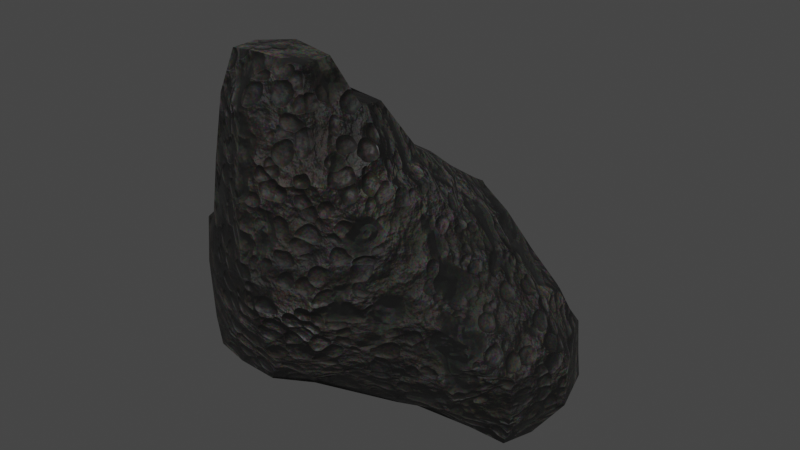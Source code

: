 # Source: rock1.blend  (saved by Blender 3.0.42; exported with 4.5.12 LTS)
import bpy
from mathutils import Matrix  # noqa: F401  (used for matrix-valued properties, if any)

bpy.ops.wm.read_factory_settings(use_empty=True)
scene = bpy.context.scene
scene.name = 'Scene'

# ---- collections
col_collection = bpy.data.collections.new('Collection'); scene.collection.children.link(col_collection)

# ---- materials (node trees are filled in below, after node groups)
mat_lava_rock_black = bpy.data.materials.new('Lava rock black')
mat_lava_rock_black.alpha_threshold = 0.0
mat_lava_rock_black.use_transparent_shadow = False
mat_lava_rock_black.roughness = 0.5

# ---- node groups
ng_nodegroup_002 = bpy.data.node_groups.new('NodeGroup.002', 'ShaderNodeTree')
_s = ng_nodegroup_002.interface.new_socket(name='Color', in_out='OUTPUT', socket_type='NodeSocketColor')
_s.default_value = (0.0, 0.0, 0.0, 0.0)
_s = ng_nodegroup_002.interface.new_socket(name='Roughness', in_out='OUTPUT', socket_type='NodeSocketFloat')
_s.min_value = 0.0
_s.max_value = 0.0
_s = ng_nodegroup_002.interface.new_socket(name='Bump', in_out='OUTPUT', socket_type='NodeSocketFloat')
_s.min_value = 0.0
_s.max_value = 0.0
_s = ng_nodegroup_002.interface.new_socket(name='Input', in_out='INPUT', socket_type='NodeSocketVector')
_s = ng_nodegroup_002.interface.new_socket(name='Color2', in_out='INPUT', socket_type='NodeSocketColor')
_s.default_value = (0.6388, 0.5367, 0.4066, 1.0)
_s = ng_nodegroup_002.interface.new_socket(name='Scale', in_out='INPUT', socket_type='NodeSocketFloat')
_s.default_value = 0.5
_s.min_value = -1e+04
_s.max_value = 1e+04
_N = ng_nodegroup_002.nodes; _L = ng_nodegroup_002.links
n0 = _N.new('ShaderNodeSeparateColor'); n0.name = 'Separate RGB'; n0.location = (-698, 521)
n1 = _N.new('ShaderNodeBrightContrast'); n1.name = 'Bright/Contrast'; n1.location = (-360, 655)
n2 = _N.new('ShaderNodeTexVoronoi'); n2.name = 'Voronoi Texture.001'; n2.location = (47, 433)
n2.inputs[2].default_value = 500.0
n3 = _N.new('ShaderNodeTexVoronoi'); n3.name = 'Voronoi Texture'; n3.location = (-1268, 329)
n4 = _N.new('ShaderNodeMath'); n4.name = 'Math'; n4.location = (-1488, 206)
n5 = _N.new('ShaderNodeValToRGB'); n5.name = 'ColorRamp'; n5.location = (-1084, 294)
n5.color_ramp.interpolation = 'B_SPLINE'
while len(n5.color_ramp.elements) > 1: n5.color_ramp.elements.remove(n5.color_ramp.elements[-1])
n5.color_ramp.elements[0].position = 0.0; n5.color_ramp.elements[0].color = (0.0, 0.0, 0.0, 1.0)
_e = n5.color_ramp.elements.new(0.2227); _e.color = (0.03065, 0.03065, 0.03065, 1.0)
_e = n5.color_ramp.elements.new(0.6364); _e.color = (0.2682, 0.2682, 0.2682, 1.0)
_e = n5.color_ramp.elements.new(1.0); _e.color = (1.0, 1.0, 1.0, 1.0)
n6 = _N.new('ShaderNodeMath'); n6.name = 'Math.002'; n6.location = (-487, 218)
n7 = _N.new('ShaderNodeMath'); n7.name = 'Math.003'; n7.location = (-532, 408)
n7.operation = 'MULTIPLY'
n8 = _N.new('ShaderNodeMath'); n8.name = 'Math.001'; n8.location = (-1708, 146)
n8.operation = 'MULTIPLY'
n8.inputs[1].default_value = 2.0
n9 = _N.new('ShaderNodeMix'); n9.name = 'Mix.001'; n9.location = (24, 640)
n9.data_type = 'RGBA'
n9.blend_type = 'MULTIPLY'
n9.inputs[0].default_value = 1.0
n10 = _N.new('ShaderNodeMix'); n10.name = 'Mix'; n10.location = (244, 626)
n10.data_type = 'RGBA'
n10.inputs[0].default_value = 0.3636
n11 = _N.new('ShaderNodeInvert'); n11.name = 'Invert.001'; n11.location = (-243, -280)
n12 = _N.new('ShaderNodeMath'); n12.name = 'Math.013'; n12.location = (637, 358)
n12.operation = 'MULTIPLY'
n12.inputs[1].default_value = 0.05
n13 = _N.new('ShaderNodeMath'); n13.name = 'Math.014'; n13.location = (14, 220)
n13.operation = 'MULTIPLY'
n13.inputs[1].default_value = 0.1
n14 = _N.new('ShaderNodeMix'); n14.name = 'Mix.004'; n14.location = (1057, 471)
n14.data_type = 'RGBA'
n15 = _N.new('ShaderNodeMath'); n15.name = 'Math.012'; n15.location = (-23, -181)
n15.operation = 'MULTIPLY'
n15.inputs[1].default_value = 0.1
n16 = _N.new('ShaderNodeMath'); n16.name = 'Math.011'; n16.location = (-481, -285)
n16.operation = 'MULTIPLY'
n17 = _N.new('ShaderNodeMath'); n17.name = 'Math.015'; n17.location = (-475, -194)
n17.operation = 'MULTIPLY'
n18 = _N.new('ShaderNodeInvert'); n18.name = 'Invert.002'; n18.location = (-771, -447)
n19 = _N.new('ShaderNodeValToRGB'); n19.name = 'ColorRamp.003'; n19.location = (-117, 54)
while len(n19.color_ramp.elements) > 1: n19.color_ramp.elements.remove(n19.color_ramp.elements[-1])
n19.color_ramp.elements[0].position = 0.0; n19.color_ramp.elements[0].color = (0.3731, 0.2515, 0.1683, 1.0)
_e = n19.color_ramp.elements.new(0.4864); _e.color = (0.2518, 0.2798, 0.1211, 1.0)
_e = n19.color_ramp.elements.new(1.0); _e.color = (0.02946, 0.1085, 0.02099, 1.0)
n20 = _N.new('ShaderNodeTexNoise'); n20.name = 'Noise Texture.005'; n20.location = (206, -318)
n21 = _N.new('ShaderNodeBrightContrast'); n21.name = 'Bright/Contrast.002'; n21.location = (426, -199)
n21.inputs[2].default_value = 3.0
n22 = _N.new('ShaderNodeInvert'); n22.name = 'Invert'; n22.location = (-700, -555)
n23 = _N.new('ShaderNodeMath'); n23.name = 'Math.004'; n23.location = (1802, 430)
n23.use_clamp = True
n23.inputs[1].default_value = 0.15
n24 = _N.new('ShaderNodeMath'); n24.name = 'Math.017'; n24.location = (1253, 383)
n24.operation = 'MULTIPLY'
n24.inputs[1].default_value = 3.0
n25 = _N.new('ShaderNodeTexVoronoi'); n25.name = 'Voronoi Texture.002'; n25.location = (-1277, 142)
n26 = _N.new('ShaderNodeMath'); n26.name = 'Math.005'; n26.location = (-868, 905)
n27 = _N.new('ShaderNodeRGB'); n27.name = 'RGB'; n27.location = (-360, 1041)
n27.outputs[0].default_value = (0.01961, 0.01961, 0.01961, 1.0)
n28 = _N.new('ShaderNodeMath'); n28.name = 'Math.018'; n28.location = (-1753, 731)
n28.operation = 'MULTIPLY'
n28.inputs[1].default_value = 3.0
n29 = _N.new('ShaderNodeMath'); n29.name = 'Math.007'; n29.location = (732, 195)
n30 = _N.new('ShaderNodeEmission'); n30.name = 'Emission'; n30.location = (1191, 764)
n31 = _N.new('ShaderNodeBrightContrast'); n31.name = 'Bright/Contrast.001'; n31.location = (-1606, -313)
n31.inputs[1].default_value = 0.25
n31.inputs[2].default_value = 10.0
n32 = _N.new('ShaderNodeTexNoise'); n32.name = 'Noise Texture.003'; n32.location = (-1823, -350)
n32.inputs[3].default_value = 3.0
n33 = _N.new('ShaderNodeMath'); n33.name = 'Math.020'; n33.location = (-1290, -317)
n33.operation = 'MULTIPLY'
n34 = _N.new('ShaderNodeBrightContrast'); n34.name = 'Bright/Contrast.003'; n34.location = (-1603, -527)
n34.inputs[1].default_value = 0.25
n34.inputs[2].default_value = 10.0
n35 = _N.new('ShaderNodeTexNoise'); n35.name = 'Noise Texture.007'; n35.location = (-1821, -523)
n35.inputs[3].default_value = 3.0
n36 = _N.new('ShaderNodeRGBCurve'); n36.name = 'RGB Curves'; n36.location = (-1013, -661)
_c = n36.mapping.curves[3]
while len(_c.points) > 2: _c.points.remove(_c.points[-1])
_c.points[0].location = (0.0, 0.0); _c.points[0].handle_type = 'AUTO'
_c.points[1].location = (0.35455, 0.8375); _c.points[1].handle_type = 'AUTO'
_p = _c.points.new(1.0, 1.0); _p.handle_type = 'AUTO'
n36.mapping.update()
n37 = _N.new('NodeReroute'); n37.name = 'Reroute.001'; n37.location = (-1187, -735)
n37.width = 16
n38 = _N.new('ShaderNodeTexVoronoi'); n38.name = 'Voronoi Texture.003'; n38.location = (-35, -574)
n39 = _N.new('ShaderNodeRGBCurve'); n39.name = 'RGB Curves.001'; n39.location = (-1091, -444)
_c = n39.mapping.curves[3]
while len(_c.points) > 2: _c.points.remove(_c.points[-1])
_c.points[0].location = (0.0, 0.0); _c.points[0].handle_type = 'AUTO'
_c.points[1].location = (0.28182, 0.7625); _c.points[1].handle_type = 'AUTO'
_p = _c.points.new(1.0, 1.0); _p.handle_type = 'AUTO'
n39.mapping.update()
n40 = _N.new('ShaderNodeRGBCurve'); n40.name = 'RGB Curves.002'; n40.location = (214, -523)
_c = n40.mapping.curves[3]
while len(_c.points) > 2: _c.points.remove(_c.points[-1])
_c.points[0].location = (0.0, 0.0); _c.points[0].handle_type = 'AUTO'
_c.points[1].location = (0.38636, 0.10625); _c.points[1].handle_type = 'AUTO'
_p = _c.points.new(0.54545, 0.45625); _p.handle_type = 'AUTO'
_p = _c.points.new(0.6, 1.0); _p.handle_type = 'AUTO'
_p = _c.points.new(0.70455, 1.0); _p.handle_type = 'AUTO'
_p = _c.points.new(1.0, 1.0); _p.handle_type = 'AUTO'
n40.mapping.update()
n41 = _N.new('ShaderNodeMath'); n41.name = 'Math.006'; n41.location = (-1485, 34)
n42 = _N.new('ShaderNodeMath'); n42.name = 'Math.010'; n42.location = (-1699, -35)
n42.operation = 'MULTIPLY'
n42.inputs[1].default_value = 3.0
n43 = _N.new('ShaderNodeMath'); n43.name = 'Math.022'; n43.location = (-1552, -147)
n43.operation = 'MULTIPLY'
n43.inputs[1].default_value = 2.0
n44 = _N.new('ShaderNodeTexNoise'); n44.name = 'Noise Texture.004'; n44.location = (-1902, -77)
n44.width = 135
n45 = _N.new('ShaderNodeMath'); n45.name = 'Math.021'; n45.location = (-1270, -135)
n45.width = 153
n46 = _N.new('ShaderNodeMath'); n46.name = 'Math.008'; n46.location = (646, -53)
n46.operation = 'MULTIPLY'
n46.inputs[1].default_value = 0.25
n47 = _N.new('ShaderNodeMath'); n47.name = 'Math.024'; n47.location = (986, -111)
n47.operation = 'MINIMUM'
n48 = _N.new('ShaderNodeMath'); n48.name = 'Math.023'; n48.location = (546, -293)
n48.operation = 'MULTIPLY'
n48.inputs[1].default_value = 1.0
n49 = _N.new('ShaderNodeMath'); n49.name = 'Math.025'; n49.location = (766, -266)
n49.inputs[1].default_value = 0.1
n50 = _N.new('ShaderNodeMix'); n50.name = 'Mix.003'; n50.location = (1367, 552)
n50.data_type = 'RGBA'
n50.blend_type = 'MULTIPLY'
n50.inputs[0].default_value = 0.9727
n51 = _N.new('ShaderNodeInvert'); n51.name = 'Invert.003'; n51.location = (1520, 389)
n52 = _N.new('ShaderNodeMix'); n52.name = 'Mix.005'; n52.location = (1689, 622)
n52.data_type = 'RGBA'
n52.blend_type = 'ADD'
n52.inputs[0].default_value = 0.0
n52.inputs[7].default_value = (0.109, 0.09283, 0.07195, 1.0)
n53 = _N.new('ShaderNodeValToRGB'); n53.name = 'ColorRamp.001'; n53.location = (-721, 696)
while len(n53.color_ramp.elements) > 1: n53.color_ramp.elements.remove(n53.color_ramp.elements[-1])
n53.color_ramp.elements[0].position = 0.2682; n53.color_ramp.elements[0].color = (0.0, 0.0, 0.0, 1.0)
_e = n53.color_ramp.elements.new(0.7364); _e.color = (0.7576, 0.7576, 0.7576, 1.0)
n54 = _N.new('ShaderNodeValToRGB'); n54.name = 'ColorRamp.002'; n54.location = (-543, 533)
while len(n54.color_ramp.elements) > 1: n54.color_ramp.elements.remove(n54.color_ramp.elements[-1])
n54.color_ramp.elements[0].position = 0.3727; n54.color_ramp.elements[0].color = (0.0, 0.0, 0.0, 1.0)
_e = n54.color_ramp.elements.new(1.0); _e.color = (0.7576, 0.7576, 0.7576, 1.0)
n55 = _N.new('ShaderNodeMath'); n55.name = 'Math.009'; n55.location = (1055, 224)
n56 = _N.new('ShaderNodeMath'); n56.name = 'Math.026'; n56.location = (1753, -53)
n56.inputs[1].default_value = -0.1
n57 = _N.new('NodeGroupOutput'); n57.name = 'Group Output'; n57.location = (2173, 0)
n58 = _N.new('ShaderNodeDisplacement'); n58.name = 'Displacement'; n58.location = (2124, -184)
n58.inputs[1].default_value = 0.0
n58.inputs[2].default_value = 0.1
n59 = _N.new('ShaderNodeMix'); n59.name = 'Mix.002'; n59.location = (309, 489)
n59.data_type = 'RGBA'
n59.blend_type = 'MULTIPLY'
n59.inputs[0].default_value = 0.95
n60 = _N.new('NodeReroute'); n60.name = 'Reroute'; n60.location = (-1925, 496)
n60.width = 16
n60.socket_idname = 'NodeSocketVector'
n61 = _N.new('ShaderNodeTexNoise'); n61.name = 'Noise Texture.006'; n61.location = (-1942, 739)
n61.inputs[3].default_value = 4.0
n62 = _N.new('ShaderNodeNewGeometry'); n62.name = 'Geometry'; n62.location = (-1875, 399)
n62.hide = True
n63 = _N.new('ShaderNodeMath'); n63.name = 'Math.016'; n63.location = (-1536, 769)
n64 = _N.new('ShaderNodeTexNoise'); n64.name = 'Noise Texture.002'; n64.location = (-1264, 708)
n64.inputs[3].default_value = 4.0
n65 = _N.new('ShaderNodeTexMagic'); n65.name = 'Magic Texture'; n65.location = (-573, 822)
n65.inputs[2].default_value = 1.5
n66 = _N.new('ShaderNodeTexNoise'); n66.name = 'Noise Texture'; n66.location = (-1890, 134)
n67 = _N.new('ShaderNodeMath'); n67.name = 'Math.031'; n67.location = (-2249, -6)
n67.operation = 'MULTIPLY'
n67.inputs[1].default_value = 20.0
n68 = _N.new('ShaderNodeTexBrick'); n68.name = 'Brick Texture'; n68.location = (-1357, -621)
n68.inputs[5].default_value = 0.1
n68.inputs[6].default_value = 1.0
n68.inputs[9].default_value = 0.5
n69 = _N.new('ShaderNodeMath'); n69.name = 'Math.029'; n69.location = (-2246, 365)
n69.operation = 'MULTIPLY'
n69.inputs[1].default_value = 8.0
n70 = _N.new('ShaderNodeMath'); n70.name = 'Math.027'; n70.location = (-2266, 846)
n70.operation = 'MULTIPLY'
n70.inputs[1].default_value = 10.0
n71 = _N.new('ShaderNodeMath'); n71.name = 'Math.032'; n71.location = (-2271, 1030)
n71.operation = 'MULTIPLY'
n71.inputs[1].default_value = 40.0
n72 = _N.new('ShaderNodeMath'); n72.name = 'Math.030'; n72.location = (-2246, 193)
n72.operation = 'MULTIPLY'
n72.inputs[1].default_value = 5.0
n73 = _N.new('ShaderNodeMath'); n73.name = 'Math.033'; n73.location = (-2242, -197)
n73.operation = 'MULTIPLY'
n73.inputs[1].default_value = -5.0
n74 = _N.new('ShaderNodeMath'); n74.name = 'Math.034'; n74.location = (-2236, -379)
n74.operation = 'MULTIPLY'
n74.inputs[1].default_value = 40.0
n75 = _N.new('ShaderNodeMath'); n75.name = 'Math.028'; n75.location = (-2257, 659)
n75.operation = 'MULTIPLY'
n75.inputs[1].default_value = 20.0
n76 = _N.new('ShaderNodeMath'); n76.name = 'Math.035'; n76.location = (-2251, 1218)
n76.operation = 'MULTIPLY'
n76.inputs[1].default_value = 2.0
n77 = _N.new('ShaderNodeTexNoise'); n77.name = 'Noise Texture.001'; n77.location = (-1470, 612)
n78 = _N.new('NodeGroupInput'); n78.name = 'Group Input'; n78.location = (-2611, 446)
n79 = _N.new('ShaderNodeMath'); n79.name = 'Math.036'; n79.location = (1734, 143)
n79.operation = 'MULTIPLY'
n80 = _N.new('ShaderNodeMath'); n80.name = 'Math.019'; n80.location = (-2555, 32)
n80.operation = 'DIVIDE'
n80.inputs[0].default_value = 1.0
n81 = _N.new('ShaderNodeMath'); n81.name = 'Math.037'; n81.location = (-1108, 329)
n81.operation = 'MULTIPLY'
n82 = _N.new('ShaderNodeMath'); n82.name = 'Math.038'; n82.location = (125, -574)
n82.operation = 'MULTIPLY'
_L.new(n5.outputs[0], n6.inputs[0])
_L.new(n66.outputs[0], n8.inputs[0])
_L.new(n4.outputs[0], n3.inputs[2])
_L.new(n8.outputs[0], n4.inputs[0])
_L.new(n6.outputs[0], n13.inputs[0])
_L.new(n7.outputs[0], n6.inputs[1])
_L.new(n65.outputs[1], n1.inputs[0])
_L.new(n77.outputs[0], n26.inputs[0])
_L.new(n26.outputs[0], n65.inputs[1])
_L.new(n64.outputs[0], n53.inputs[0])
_L.new(n64.outputs[0], n7.inputs[0])
_L.new(n62.outputs[1], n0.inputs[0])
_L.new(n0.outputs[2], n54.inputs[0])
_L.new(n1.outputs[0], n9.inputs[6])
_L.new(n9.outputs[2], n10.inputs[6])
_L.new(n53.outputs[0], n9.inputs[7])
_L.new(n59.outputs[2], n50.inputs[7])
_L.new(n60.outputs[0], n77.inputs[0])
_L.new(n60.outputs[0], n65.inputs[0])
_L.new(n60.outputs[0], n66.inputs[0])
_L.new(n60.outputs[0], n3.inputs[0])
_L.new(n60.outputs[0], n2.inputs[0])
_L.new(n60.outputs[0], n64.inputs[0])
_L.new(n41.outputs[0], n25.inputs[2])
_L.new(n42.outputs[0], n41.inputs[0])
_L.new(n41.outputs[0], n68.inputs[4])
_L.new(n32.outputs[0], n31.inputs[0])
_L.new(n16.outputs[0], n11.inputs[1])
_L.new(n60.outputs[0], n44.inputs[0])
_L.new(n44.outputs[0], n42.inputs[0])
_L.new(n36.outputs[0], n22.inputs[1])
_L.new(n10.outputs[2], n12.inputs[0])
_L.new(n10.outputs[2], n14.inputs[6])
_L.new(n22.outputs[0], n16.inputs[0])
_L.new(n15.outputs[0], n29.inputs[1])
_L.new(n11.outputs[0], n15.inputs[0])
_L.new(n12.outputs[0], n55.inputs[1])
_L.new(n13.outputs[0], n29.inputs[0])
_L.new(n14.outputs[2], n50.inputs[6])
_L.new(n31.outputs[0], n33.inputs[0])
_L.new(n68.outputs[0], n37.inputs[0])
_L.new(n17.outputs[0], n19.inputs[0])
_L.new(n18.outputs[0], n17.inputs[1])
_L.new(n39.outputs[0], n18.inputs[1])
_L.new(n19.outputs[0], n14.inputs[7])
_L.new(n20.outputs[0], n21.inputs[0])
_L.new(n21.outputs[0], n46.inputs[0])
_L.new(n46.outputs[0], n14.inputs[0])
_L.new(n24.outputs[0], n51.inputs[1])
_L.new(n51.outputs[0], n23.inputs[0])
_L.new(n50.outputs[2], n52.inputs[6])
_L.new(n23.outputs[0], n57.inputs[1])
_L.new(n29.outputs[0], n24.inputs[0])
_L.new(n60.outputs[0], n32.inputs[0])
_L.new(n60.outputs[0], n25.inputs[0])
_L.new(n60.outputs[0], n20.inputs[0])
_L.new(n60.outputs[0], n61.inputs[0])
_L.new(n61.outputs[0], n28.inputs[0])
_L.new(n63.outputs[0], n64.inputs[2])
_L.new(n28.outputs[0], n63.inputs[0])
_L.new(n35.outputs[0], n34.inputs[0])
_L.new(n33.outputs[0], n17.inputs[0])
_L.new(n33.outputs[0], n16.inputs[1])
_L.new(n34.outputs[0], n33.inputs[1])
_L.new(n60.outputs[0], n35.inputs[0])
_L.new(n37.outputs[0], n39.inputs[1])
_L.new(n37.outputs[0], n36.inputs[1])
_L.new(n60.outputs[0], n38.inputs[0])
_L.new(n40.outputs[0], n48.inputs[0])
_L.new(n43.outputs[0], n45.inputs[0])
_L.new(n45.outputs[0], n38.inputs[2])
_L.new(n35.outputs[0], n43.inputs[0])
_L.new(n48.outputs[0], n49.inputs[0])
_L.new(n47.outputs[0], n30.inputs[0])
_L.new(n49.outputs[0], n47.inputs[1])
_L.new(n29.outputs[0], n47.inputs[0])
_L.new(n47.outputs[0], n55.inputs[0])
_L.new(n52.outputs[2], n57.inputs[0])
_L.new(n54.outputs[0], n10.inputs[7])
_L.new(n55.outputs[0], n56.inputs[0])
_L.new(n56.outputs[0], n58.inputs[0])
_L.new(n78.outputs[0], n60.inputs[0])
_L.new(n55.outputs[0], n79.inputs[0])
_L.new(n78.outputs[1], n59.inputs[7])
_L.new(n78.outputs[2], n70.inputs[0])
_L.new(n70.outputs[0], n61.inputs[2])
_L.new(n78.outputs[2], n75.inputs[0])
_L.new(n75.outputs[0], n77.inputs[2])
_L.new(n78.outputs[2], n69.inputs[0])
_L.new(n69.outputs[0], n66.inputs[2])
_L.new(n69.outputs[0], n44.inputs[2])
_L.new(n78.outputs[2], n72.inputs[0])
_L.new(n72.outputs[0], n32.inputs[2])
_L.new(n78.outputs[2], n67.inputs[0])
_L.new(n67.outputs[0], n35.inputs[2])
_L.new(n78.outputs[2], n71.inputs[0])
_L.new(n71.outputs[0], n63.inputs[1])
_L.new(n70.outputs[0], n4.inputs[1])
_L.new(n78.outputs[2], n73.inputs[0])
_L.new(n73.outputs[0], n41.inputs[1])
_L.new(n78.outputs[2], n74.inputs[0])
_L.new(n74.outputs[0], n45.inputs[1])
_L.new(n78.outputs[2], n76.inputs[0])
_L.new(n76.outputs[0], n26.inputs[1])
_L.new(n75.outputs[0], n20.inputs[2])
_L.new(n78.outputs[2], n80.inputs[1])
_L.new(n79.outputs[0], n57.inputs[2])
_L.new(n80.outputs[0], n79.inputs[1])
_L.new(n2.outputs[1], n59.inputs[6])
_L.new(n81.outputs[0], n5.inputs[0])
_L.new(n3.outputs[0], n81.inputs[0])
_L.new(n3.outputs[0], n81.inputs[1])
_L.new(n82.outputs[0], n40.inputs[1])
_L.new(n38.outputs[0], n82.inputs[0])
_L.new(n38.outputs[0], n82.inputs[1])
n57.is_active_output = True
ng_auto_smooth = bpy.data.node_groups.new('Auto Smooth', 'GeometryNodeTree')
_s = ng_auto_smooth.interface.new_socket(name='Geometry', in_out='OUTPUT', socket_type='NodeSocketGeometry')
_s = ng_auto_smooth.interface.new_socket(name='Geometry', in_out='INPUT', socket_type='NodeSocketGeometry')
_s = ng_auto_smooth.interface.new_socket(name='Angle', in_out='INPUT', socket_type='NodeSocketFloat')
_s.subtype = 'ANGLE'
_s.min_value = 0.0
_s.max_value = 3.142
ng_auto_smooth.is_modifier = True
_N = ng_auto_smooth.nodes; _L = ng_auto_smooth.links
n0 = _N.new('NodeGroupOutput'); n0.name = 'Group Output'; n0.location = (480, -100)
n1 = _N.new('NodeGroupInput'); n1.name = 'Group Input'; n1.location = (-420, -300)
n2 = _N.new('NodeGroupInput'); n2.name = 'Group Input.001'; n2.location = (-60, -100)
n3 = _N.new('GeometryNodeSetShadeSmooth'); n3.name = 'Set Shade Smooth'; n3.location = (120, -100)
n3.domain = 'EDGE'
n4 = _N.new('GeometryNodeSetShadeSmooth'); n4.name = 'Set Shade Smooth.001'; n4.location = (300, -100)
n5 = _N.new('GeometryNodeInputMeshEdgeAngle'); n5.name = 'Edge Angle'; n5.location = (-420, -220)
n6 = _N.new('GeometryNodeInputEdgeSmooth'); n6.name = 'Is Edge Smooth'; n6.location = (-60, -160)
n7 = _N.new('GeometryNodeInputShadeSmooth'); n7.name = 'Is Face Smooth'; n7.location = (-240, -340)
n8 = _N.new('FunctionNodeBooleanMath'); n8.name = 'Boolean Math'; n8.location = (-60, -220)
n9 = _N.new('FunctionNodeCompare'); n9.name = 'Compare'; n9.location = (-240, -180)
n9.operation = 'LESS_EQUAL'
_L.new(n5.outputs[0], n9.inputs[0])
_L.new(n4.outputs[0], n0.inputs[0])
_L.new(n1.outputs[1], n9.inputs[1])
_L.new(n9.outputs[0], n8.inputs[0])
_L.new(n7.outputs[0], n8.inputs[1])
_L.new(n2.outputs[0], n3.inputs[0])
_L.new(n6.outputs[0], n3.inputs[1])
_L.new(n3.outputs[0], n4.inputs[0])
_L.new(n8.outputs[0], n3.inputs[2])
n0.is_active_output = True

# ---- material node trees
mat_lava_rock_black.use_nodes = True; mat_lava_rock_black.node_tree.nodes.clear()
_N = mat_lava_rock_black.node_tree.nodes; _L = mat_lava_rock_black.node_tree.links
n0 = _N.new('ShaderNodeOutputMaterial'); n0.name = 'Material Output'; n0.location = (3954, 477)
n1 = _N.new('ShaderNodeBsdfPrincipled'); n1.name = 'Principled BSDF'; n1.location = (3143, 379)
n1.width = 150
n1.subsurface_method = 'BURLEY'
n1.inputs[3].default_value = 1.45
n1.inputs[9].default_value = (1.0, 1.0, 1.0)
n1.inputs[27].default_value = (0.0, 0.0, 0.0, 1.0)
n1.inputs[28].default_value = 1.0
n2 = _N.new('ShaderNodeBump'); n2.name = 'Bump'; n2.location = (2919, 110)
n2.inputs[0].default_value = 0.7
n2.inputs[1].default_value = 1.0
n2.inputs[2].default_value = 1.0
n3 = _N.new('ShaderNodeGroup'); n3.name = 'Group'; n3.location = (2686, 258)
n3.node_tree = ng_nodegroup_002
n3.inputs[0].default_value = (0.0, 0.0, 0.0)
n3.inputs[1].default_value = (0.05782, 0.0496, 0.03895, 1.0)
n3.inputs[2].default_value = 1.0
_L.new(n3.outputs[1], n1.inputs[2])
_L.new(n1.outputs[0], n0.inputs[0])
_L.new(n3.outputs[0], n1.inputs[0])
_L.new(n2.outputs[0], n1.inputs[5])
_L.new(n3.outputs[2], n2.inputs[3])
n0.is_active_output = True

# ---- world
world_world = bpy.data.worlds.new('World'); scene.world = world_world
world_world.use_nodes = True; world_world.node_tree.nodes.clear()
_N = world_world.node_tree.nodes; _L = world_world.node_tree.links
n0 = _N.new('ShaderNodeOutputWorld'); n0.name = 'World Output'; n0.location = (300, 300)
n1 = _N.new('ShaderNodeBackground'); n1.name = 'Background'; n1.location = (10, 300)
n1.inputs[0].default_value = (0.05088, 0.05088, 0.05088, 1.0)
_L.new(n1.outputs[0], n0.inputs[0])
n0.is_active_output = True
world_world.color = (0.05088, 0.05088, 0.05088)
world_world.use_sun_shadow = False
world_world.sun_shadow_jitter_overblur = 0.0

# ---- meshes
me_rock = bpy.data.meshes.new('rock')
me_rock.from_pydata([(-0.2331, -0.348, -0.4265), (-0.2403, -0.3546, -0.3479), (-0.2442, -0.3591, -0.1947), (-0.3842, -0.06453, -0.4269), (-0.2596, -0.2701, -0.4522), (-0.3132, -0.1161, -0.4711), (-0.3841, -0.1032, -0.338), (-0.384, -0.09077, -0.2698), (-0.3212, -0.2548, -0.3328), (-0.2965, -0.2701, -0.1947), (-0.3758, -0.1542, -0.338), (-0.3349, -0.1319, -0.2091), (-0.1536, -0.359, -0.4364), (-0.04814, -0.3617, -0.4383), (-0.1536, -0.3911, -0.3479), (-0.1536, -0.4162, -0.1947), (0.001538, -0.3925, -0.3536), (0.00193, -0.4646, -0.1794), (-0.1536, -0.2701, -0.4928), (-0.1536, -0.117, -0.5485), (0.001538, -0.2726, -0.4768), (0.03239, -0.07599, -0.5862), (-0.01139, -0.123, -0.5597), (0.05394, -0.3253, -0.4084), (-0.2383, -0.354, -0.07862), (-0.2505, -0.2701, -0.05909), (-0.2463, -0.117, -0.08546), (-0.1657, -0.3985, -0.0332), (-0.1347, -0.4057, 0.1115), (0.00193, -0.4761, -0.05694), (-0.0005068, -0.4651, 0.1115), (-0.1133, -0.3964, 0.2646), (-0.09427, -0.3708, 0.3587), (-0.0005068, -0.4461, 0.2646), (-0.0005068, -0.388, 0.373), (-0.2216, -0.2701, 0.01747), (-0.1904, -0.2701, 0.1115), (-0.1981, -0.117, -0.008896), (-0.1303, -0.1222, 0.1035), (-0.0005068, -0.08127, 0.1413), (-0.1237, -0.2627, 0.2665), (-0.09427, -0.3088, 0.3587), (-0.1064, -0.1767, 0.2167), (-0.0005068, -0.2058, 0.3216), (-0.0005068, -0.2824, 0.373), (-0.0005068, -0.1578, 0.245), (-0.3842, -0.03816, -0.4269), (-0.3066, 0.02219, -0.4674), (-0.2555, 0.1571, -0.4532), (-0.3843, -0.03023, -0.3512), (-0.384, -0.02569, -0.2698), (-0.3525, 0.03102, -0.3512), (-0.2952, 0.02123, -0.2055), (-0.2682, 0.1631, -0.3479), (-0.2556, 0.1355, -0.2434), (-0.08315, 0.1032, -0.5813), (-0.142, 0.04573, -0.5571), (-0.09387, 0.1893, -0.5881), (-0.18, 0.2006, -0.503), (-0.01139, 0.04573, -0.591), (-0.06969, 0.001077, -0.5765), (-0.0005068, 0.1893, -0.6112), (-0.2042, 0.06816, -0.1413), (-0.2108, 0.2397, -0.3479), (-0.1795, 0.1876, -0.1933), (-0.09339, 0.283, -0.5879), (-0.1246, 0.3025, -0.501), (-0.0005068, 0.3032, -0.6008), (0.01067, 0.376, -0.4904), (0.06917, 0.4192, -0.4323), (-0.1342, 0.31, -0.3479), (-0.1098, 0.2892, -0.1947), (0.01067, 0.3766, -0.3595), (-0.006297, 0.3005, -0.1794), (0.06917, 0.4192, -0.4183), (-0.2328, -0.03392, -0.1138), (-0.1479, 0.0248, -0.05202), (-0.0915, -0.01856, 0.04712), (-0.1067, 0.1893, -0.09392), (0.00723, 0.09439, 0.01915), (0.00723, 0.03314, 0.05879), (0.001115, 0.1893, -0.04912), (-0.09152, 0.2699, -0.1117), (-0.006297, 0.2699, -0.1114), (0.1073, -0.3743, -0.3064), (0.137, -0.3987, -0.1947), (0.1526, -0.2187, -0.4557), (0.1526, -0.07286, -0.5852), (0.1526, -0.1494, -0.5323), (0.2521, -0.1974, -0.433), (0.3057, -0.05943, -0.5843), (0.3042, -0.1433, -0.4908), (0.1561, -0.2956, -0.3536), (0.2135, -0.3333, -0.1947), (0.3042, -0.2206, -0.3515), (0.3139, -0.2482, -0.1951), (0.3542, -0.1865, -0.405), (0.3665, -0.117, -0.1477), (0.4042, -0.05808, -0.585), (0.4369, -0.08667, -0.501), (0.3946, -0.2004, -0.3029), (0.3946, -0.2004, -0.2465), (0.4532, -0.1135, -0.354), (0.4121, -0.117, -0.2243), (0.1673, -0.4015, -0.04847), (0.1616, -0.3976, 0.113), (0.2338, -0.3524, -0.001992), (0.2338, -0.3524, 0.06295), (0.13, -0.3963, 0.2646), (0.1075, -0.3776, 0.3661), (0.2281, -0.3456, -0.1041), (0.2198, -0.2782, 0.1694), (0.224, -0.04418, 0.0317), (0.173, -0.1035, 0.1213), (0.2695, -0.2848, -0.04847), (0.246, -0.2782, 0.1082), (0.2919, -0.1039, -0.02825), (0.2527, -0.1463, 0.07799), (0.1605, -0.2657, 0.2628), (0.1075, -0.2987, 0.3661), (0.122, -0.1628, 0.2354), (0.1526, 0.03615, -0.6053), (0.1526, 0.1893, -0.6346), (0.3057, 0.03615, -0.6124), (0.3057, 0.1893, -0.6351), (0.1886, 0.2367, -0.1628), (0.3557, 0.03615, -0.15), (0.3418, 0.2409, -0.3095), (0.2978, 0.1877, -0.2062), (0.1526, 0.3119, -0.6145), (0.1409, 0.3869, -0.4904), (0.08211, 0.4192, -0.4323), (0.3057, 0.2928, -0.607), (0.3057, 0.3281, -0.501), (0.1409, 0.3683, -0.3595), (0.1436, 0.2857, -0.2062), (0.08211, 0.4192, -0.4183), (0.2967, 0.298, -0.3555), (0.2397, 0.2725, -0.2649), (0.4211, 0.03615, -0.5987), (0.5016, 0.04205, -0.4857), (0.4117, 0.1893, -0.6011), (0.4511, 0.1893, -0.501), (0.5085, 0.02831, -0.3637), (0.423, 0.03615, -0.2266), (0.43, 0.1896, -0.3555), (0.4092, 0.1388, -0.2495), (0.3916, 0.273, -0.5882), (0.3949, 0.2777, -0.501), (0.3898, 0.2744, -0.4116), (0.1648, 0.05065, 0.01627), (0.1219, 0.009286, 0.0625), (0.1436, 0.1871, -0.07078), (0.2792, 0.03615, -0.06412), (0.2539, 0.1346, -0.0939), (0.08654, 0.2686, -0.1134)], [], [(8, 9, 11, 10), (6, 10, 11, 7), (14, 16, 17, 15), (18, 19, 22, 20), (1, 14, 15, 2), (4, 5, 19, 18), (12, 18, 20, 13), (1, 2, 9, 8), (4, 8, 10, 5), (3, 5, 10, 6), (12, 13, 16, 14), (0, 1, 8, 4), (20, 23, 16, 13), (0, 12, 14, 1), (0, 4, 18, 12), (27, 29, 30, 28), (31, 33, 34, 32), (35, 36, 38, 37), (41, 44, 43, 40), (43, 45, 42, 40), (35, 37, 26, 25), (27, 28, 36, 35), (31, 32, 41, 40), (34, 44, 41, 32), (28, 30, 33, 31), (36, 40, 42, 38), (42, 45, 39, 38), (28, 31, 40, 36), (27, 35, 25, 24), (51, 52, 54, 53), (50, 52, 51, 49), (55, 56, 58, 57), (55, 59, 60, 56), (55, 57, 61, 59), (66, 68, 67, 65), (71, 73, 72, 70), (47, 48, 58, 56), (54, 64, 63, 53), (62, 64, 54, 52), (57, 58, 66, 65), (57, 65, 67, 61), (63, 64, 71, 70), (47, 51, 53, 48), (49, 51, 47, 46), (68, 72, 74, 69), (70, 72, 68, 66), (58, 63, 70, 66), (53, 63, 58, 48), (77, 80, 79, 76), (79, 81, 78, 76), (81, 83, 82, 78), (87, 90, 91, 88), (86, 88, 91, 89), (92, 94, 95, 93), (102, 103, 101, 100), (90, 98, 99, 91), (94, 100, 101, 95), (94, 96, 102, 100), (101, 103, 97, 95), (92, 93, 85, 84), (91, 96, 94, 89), (86, 89, 94, 92), (91, 99, 102, 96), (104, 106, 107, 105), (116, 117, 115, 114), (113, 117, 116, 112), (115, 117, 113, 111), (114, 115, 107, 106), (104, 110, 114, 106), (107, 115, 111, 105), (118, 119, 109, 108), (113, 120, 118, 111), (111, 118, 108, 105), (121, 122, 124, 123), (130, 133, 132, 129), (135, 138, 137, 134), (141, 142, 140, 139), (145, 146, 144, 143), (123, 124, 141, 139), (128, 146, 145, 127), (144, 146, 128, 126), (133, 148, 147, 132), (122, 129, 132, 124), (147, 148, 142, 141), (137, 138, 128, 127), (128, 138, 135, 125), (131, 136, 134, 130), (134, 137, 133, 130), (142, 145, 143, 140), (148, 149, 145, 142), (137, 149, 148, 133), (124, 132, 147, 141), (145, 149, 137, 127), (153, 154, 152, 150), (16, 84, 85, 17), (21, 87, 88, 22), (20, 22, 88, 86), (20, 86, 92, 23), (16, 23, 92, 84), (29, 104, 105, 30), (33, 108, 109, 34), (44, 119, 118, 43), (118, 120, 45, 43), (30, 105, 108, 33), (45, 120, 113, 39), (109, 119, 44, 34), (59, 61, 122, 121), (68, 130, 129, 67), (68, 69, 131, 130), (73, 135, 134, 72), (134, 136, 74, 72), (74, 136, 131, 69), (61, 67, 129, 122), (80, 151, 150, 79), (150, 152, 81, 79), (152, 155, 83, 81), (3, 46, 47, 5), (21, 22, 60, 59), (19, 56, 60, 22), (6, 7, 50, 49), (11, 52, 50, 7), (3, 6, 49, 46), (5, 47, 56, 19), (87, 121, 123, 90), (139, 140, 99, 98), (143, 144, 103, 102), (140, 143, 102, 99), (90, 123, 139, 98), (103, 144, 126, 97), (37, 38, 77, 76), (39, 80, 77, 38), (37, 76, 75, 26), (150, 151, 113, 112), (116, 153, 150, 112), (9, 25, 26, 11), (15, 17, 29, 27), (2, 24, 25, 9), (2, 15, 27, 24), (62, 76, 78, 64), (82, 83, 73, 71), (64, 78, 82, 71), (75, 76, 62, 52), (97, 116, 114, 95), (93, 95, 114, 110), (93, 110, 104, 85), (128, 154, 153, 126), (152, 154, 128, 125), (135, 155, 152, 125), (11, 26, 75, 52), (126, 153, 116, 97), (17, 85, 104, 29), (83, 155, 135, 73), (21, 59, 121, 87), (113, 151, 80, 39)])
me_rock.polygons.foreach_set('use_smooth', [True] * 154)
_uv = me_rock.uv_layers.new(name='automap')
_uv.uv.foreach_set('vector', [0.2954, 0.4004, 0.2801, 0.5384, 0.4183, 0.524, 0.396, 0.3951, 0.447, 0.3951, 0.396, 0.3951, 0.4183, 0.524, 0.4594, 0.4634, 0.3012, 0.3853, 0.4564, 0.3796, 0.4568, 0.5537, 0.3012, 0.5384, 0.3012, 0.2801, 0.3012, 0.4332, 0.4435, 0.4272, 0.4564, 0.2776, 0.2146, 0.3853, 0.3012, 0.3853, 0.3012, 0.5384, 0.2107, 0.5384, 0.1953, 0.2801, 0.1417, 0.434, 0.3012, 0.4332, 0.3012, 0.2801, 0.3012, 0.1912, 0.3012, 0.2801, 0.4564, 0.2776, 0.4067, 0.1885, 0.1956, 0.3853, 0.1911, 0.5384, 0.2801, 0.5384, 0.2954, 0.4004, 0.2801, 0.281, 0.2954, 0.4004, 0.396, 0.3951, 0.434, 0.2621, 0.4856, 0.3062, 0.434, 0.2621, 0.396, 0.3951, 0.447, 0.3951, 0.3012, 0.2968, 0.4067, 0.2949, 0.4564, 0.3796, 0.3012, 0.3853, 0.2021, 0.3067, 0.1956, 0.3853, 0.2954, 0.4004, 0.2801, 0.281, 0.4564, 0.2563, 0.5088, 0.3247, 0.4564, 0.3796, 0.4067, 0.2949, 0.2217, 0.3067, 0.3012, 0.2968, 0.3012, 0.3853, 0.2146, 0.3853, 0.2217, 0.2021, 0.1953, 0.2801, 0.3012, 0.2801, 0.3012, 0.1912, 0.2891, 0.7, 0.4568, 0.6762, 0.4543, 0.8446, 0.3202, 0.8446, 0.3415, 0.9978, 0.4543, 0.9978, 0.4543, 1.106, 0.3606, 1.092, 0.2801, 0.7506, 0.2801, 0.8446, 0.428, 0.8367, 0.4332, 0.7243, 0.3606, 1.092, 0.4543, 1.106, 0.4543, 1.055, 0.3312, 0.9996, 0.4543, 1.055, 0.4543, 0.9782, 0.3484, 0.9498, 0.3312, 0.9996, 0.2801, 0.7506, 0.4332, 0.7243, 0.4332, 0.6477, 0.2801, 0.6741, 0.1517, 0.7, 0.1445, 0.8446, 0.2801, 0.8446, 0.2801, 0.7506, 0.1538, 0.9978, 0.1794, 1.092, 0.2413, 1.092, 0.2874, 0.9996, 0.4543, 0.1622, 0.4543, 0.2678, 0.3606, 0.2413, 0.3606, 0.1794, 0.3202, 0.8446, 0.4543, 0.8446, 0.4543, 0.9978, 0.3415, 0.9978, 0.2801, 0.8446, 0.2874, 0.9996, 0.3735, 0.9498, 0.428, 0.8367, 0.3484, 0.9498, 0.4543, 0.9782, 0.4543, 0.8745, 0.3246, 0.8367, 0.1445, 0.8446, 0.1538, 0.9978, 0.2874, 0.9996, 0.2801, 0.8446, 0.1517, 0.7, 0.2801, 0.7506, 0.2801, 0.6741, 0.1961, 0.6545, 0.5812, 0.382, 0.5714, 0.5276, 0.6857, 0.4898, 0.7133, 0.3853, 0.5245, 0.4634, 0.5714, 0.5276, 0.5812, 0.382, 0.5199, 0.382, 0.3717, 0.6533, 0.3129, 0.5959, 0.2748, 0.7508, 0.361, 0.7394, 0.3717, 0.6533, 0.4435, 0.5959, 0.3852, 0.5512, 0.3129, 0.5959, 0.3717, 0.6533, 0.361, 0.7394, 0.4543, 0.7394, 0.4435, 0.5959, 0.3302, 0.2322, 0.4655, 0.2428, 0.4543, 0.1323, 0.3615, 0.1453, 0.3451, 0.5384, 0.4486, 0.5537, 0.4655, 0.3737, 0.3206, 0.3853, 0.1482, 0.5724, 0.1993, 0.7073, 0.2748, 0.7508, 0.3129, 0.5959, 0.6857, 0.4898, 0.7378, 0.5399, 0.7899, 0.3853, 0.7133, 0.3853, 0.6183, 0.5919, 0.7378, 0.5399, 0.6857, 0.4898, 0.5714, 0.5276, 0.7394, 0.145, 0.7508, 0.2302, 0.8527, 0.2322, 0.8332, 0.1453, 0.361, 0.7394, 0.3615, 0.8332, 0.4543, 0.8534, 0.4543, 0.7394, 0.7899, 0.3853, 0.7378, 0.5399, 0.8394, 0.5384, 0.8601, 0.3853, 0.5724, 0.2658, 0.5812, 0.382, 0.7133, 0.3853, 0.7073, 0.2799, 0.5199, 0.382, 0.5812, 0.382, 0.5724, 0.2658, 0.512, 0.3062, 0.4655, 0.2428, 0.4655, 0.3737, 0.524, 0.3149, 0.524, 0.3009, 0.3206, 0.3853, 0.4655, 0.3737, 0.4655, 0.2428, 0.3302, 0.2322, 0.7508, 0.2302, 0.7899, 0.3853, 0.8601, 0.3853, 0.8527, 0.2322, 0.7133, 0.3853, 0.7899, 0.3853, 0.7508, 0.2302, 0.7073, 0.2799, 0.3634, 0.5316, 0.4621, 0.5833, 0.4621, 0.6446, 0.307, 0.575, 0.4621, 0.6446, 0.456, 0.7394, 0.3481, 0.7394, 0.307, 0.575, 0.456, 0.7394, 0.4486, 0.8201, 0.3633, 0.82, 0.3481, 0.7394, 0.6075, 0.4773, 0.7606, 0.4907, 0.759, 0.4069, 0.6075, 0.4008, 0.6075, 0.2774, 0.6075, 0.2009, 0.759, 0.2423, 0.7069, 0.3001, 0.6109, 0.3796, 0.759, 0.3817, 0.7688, 0.538, 0.6684, 0.5384, 0.4367, 0.3791, 0.4332, 0.5089, 0.3498, 0.4867, 0.3498, 0.4303, 0.7606, 0.1488, 0.859, 0.1481, 0.8918, 0.2322, 0.759, 0.2423, 0.759, 0.3817, 0.8495, 0.4303, 0.8495, 0.4867, 0.7688, 0.538, 0.759, 0.3817, 0.809, 0.3282, 0.908, 0.3791, 0.8495, 0.4303, 0.3498, 0.4867, 0.4332, 0.5089, 0.4332, 0.5854, 0.3019, 0.538, 0.6109, 0.3796, 0.6684, 0.5384, 0.5918, 0.5384, 0.5622, 0.4268, 0.759, 0.2423, 0.809, 0.3282, 0.759, 0.3817, 0.7069, 0.3001, 0.6075, 0.2774, 0.7069, 0.3001, 0.759, 0.3817, 0.6109, 0.3796, 0.759, 0.2423, 0.8918, 0.2322, 0.908, 0.3791, 0.809, 0.3282, 0.6221, 0.6847, 0.6887, 0.7312, 0.6887, 0.7961, 0.6165, 0.8461, 0.4462, 0.7049, 0.4039, 0.8111, 0.272, 0.8414, 0.2654, 0.6847, 0.4467, 0.8544, 0.4039, 0.8111, 0.4462, 0.7049, 0.506, 0.7649, 0.272, 0.8414, 0.4039, 0.8111, 0.4467, 0.8544, 0.272, 0.9026, 0.2654, 0.6847, 0.272, 0.8414, 0.1978, 0.7961, 0.1978, 0.7312, 0.1487, 0.6847, 0.2046, 0.6291, 0.2654, 0.6847, 0.1978, 0.7312, 0.1978, 0.7961, 0.272, 0.8414, 0.272, 0.9026, 0.1526, 0.8461, 0.2845, 0.9959, 0.2514, 1.099, 0.1725, 1.099, 0.1538, 0.9978, 0.4467, 0.8544, 0.3874, 0.9686, 0.2845, 0.9959, 0.272, 0.9026, 0.272, 0.9026, 0.2845, 0.9959, 0.1538, 0.9978, 0.1526, 0.8461, 0.6075, 0.5863, 0.6075, 0.7394, 0.7606, 0.7394, 0.7606, 0.5863, 0.5958, 0.2428, 0.7606, 0.2322, 0.7606, 0.1261, 0.6075, 0.1186, 0.5984, 0.5269, 0.6945, 0.4682, 0.7516, 0.3777, 0.5958, 0.3737, 0.7394, 0.1321, 0.7394, 0.2322, 0.5922, 0.2475, 0.5863, 0.1345, 0.7398, 0.3777, 0.689, 0.4836, 0.5863, 0.5065, 0.5785, 0.3694, 0.7606, 0.5863, 0.7606, 0.7394, 0.8665, 0.7394, 0.876, 0.5863, 0.7527, 0.527, 0.864, 0.4836, 0.8848, 0.3777, 0.7966, 0.4236, 0.8778, 0.5863, 0.864, 0.689, 0.7527, 0.7379, 0.8106, 0.5863, 0.7606, 0.2322, 0.8497, 0.2322, 0.8464, 0.1449, 0.7606, 0.1261, 0.6075, 0.7394, 0.6075, 0.862, 0.7606, 0.843, 0.7606, 0.7394, 0.8232, 0.1449, 0.8279, 0.2322, 0.7394, 0.2322, 0.7394, 0.1321, 0.7516, 0.3777, 0.6945, 0.4682, 0.7527, 0.527, 0.7966, 0.4236, 0.7527, 0.527, 0.6945, 0.4682, 0.5984, 0.5269, 0.6435, 0.5703, 0.537, 0.3009, 0.537, 0.3149, 0.5958, 0.3737, 0.5958, 0.2428, 0.5958, 0.3737, 0.7516, 0.3777, 0.7606, 0.2322, 0.5958, 0.2428, 0.7394, 0.2322, 0.7398, 0.3777, 0.5785, 0.3694, 0.5922, 0.2475, 0.8279, 0.2322, 0.8246, 0.3215, 0.7398, 0.3777, 0.7394, 0.2322, 0.7516, 0.3777, 0.8446, 0.3215, 0.8497, 0.2322, 0.7606, 0.2322, 0.7606, 0.7394, 0.7606, 0.843, 0.8464, 0.8232, 0.8665, 0.7394, 0.8848, 0.3777, 0.8446, 0.3215, 0.7516, 0.3777, 0.7966, 0.4236, 0.734, 0.5863, 0.7088, 0.6848, 0.5984, 0.7373, 0.6197, 0.6008, 0.4564, 0.3796, 0.5622, 0.4268, 0.5918, 0.5384, 0.4568, 0.5537, 0.4872, 0.4742, 0.6075, 0.4773, 0.6075, 0.4008, 0.4435, 0.4272, 0.4564, 0.2776, 0.4435, 0.4272, 0.6075, 0.4008, 0.6075, 0.3315, 0.4564, 0.2563, 0.6075, 0.2774, 0.6109, 0.3796, 0.5088, 0.3247, 0.4564, 0.3796, 0.5088, 0.3247, 0.6109, 0.3796, 0.5622, 0.4268, 0.4568, 0.6762, 0.6221, 0.6847, 0.6165, 0.8461, 0.4543, 0.8446, 0.4543, 0.9978, 0.5849, 0.9978, 0.5623, 1.099, 0.4543, 1.106, 0.4543, 1.106, 0.5623, 1.099, 0.6154, 0.9959, 0.4543, 1.055, 0.6154, 0.2845, 0.5769, 0.3874, 0.4543, 0.3923, 0.4543, 0.3444, 0.4543, 0.8446, 0.6165, 0.8461, 0.5849, 0.9978, 0.4543, 0.9978, 0.4543, 0.9782, 0.5769, 0.9686, 0.6279, 0.8544, 0.4543, 0.8745, 0.5623, 0.1725, 0.5623, 0.2514, 0.4543, 0.2678, 0.4543, 0.1622, 0.4435, 0.5959, 0.4543, 0.7394, 0.6075, 0.7394, 0.6075, 0.5863, 0.4655, 0.2428, 0.5958, 0.2428, 0.6075, 0.1186, 0.4543, 0.1323, 0.4655, 0.2428, 0.524, 0.3009, 0.537, 0.3009, 0.5958, 0.2428, 0.4486, 0.5537, 0.5984, 0.5269, 0.5958, 0.3737, 0.4655, 0.3737, 0.5958, 0.3737, 0.537, 0.3149, 0.524, 0.3149, 0.4655, 0.3737, 0.524, 0.3149, 0.537, 0.3149, 0.537, 0.3009, 0.524, 0.3009, 0.4543, 0.7394, 0.4543, 0.8534, 0.6075, 0.862, 0.6075, 0.7394, 0.4621, 0.5833, 0.5768, 0.5595, 0.6197, 0.6008, 0.4621, 0.6446, 0.6197, 0.6008, 0.5984, 0.7373, 0.456, 0.7394, 0.4621, 0.6446, 0.5984, 0.7373, 0.5414, 0.8188, 0.4486, 0.8201, 0.456, 0.7394, 0.07063, 0.4856, 0.07063, 0.512, 0.1482, 0.5724, 0.1417, 0.434, 0.4872, 0.4742, 0.4435, 0.4272, 0.3852, 0.5512, 0.4435, 0.5959, 0.3012, 0.4332, 0.3129, 0.5959, 0.3852, 0.5512, 0.4435, 0.4272, 0.447, 0.3951, 0.4594, 0.4634, 0.5245, 0.4634, 0.5199, 0.382, 0.12, 0.4183, 0.1597, 0.5714, 0.0708, 0.5245, 0.0708, 0.4594, 0.4856, 0.3062, 0.447, 0.3951, 0.5199, 0.382, 0.512, 0.3062, 0.1417, 0.434, 0.1482, 0.5724, 0.3129, 0.5959, 0.3012, 0.4332, 0.6075, 0.4773, 0.6075, 0.5863, 0.7606, 0.5863, 0.7606, 0.4907, 0.5863, 0.1345, 0.5922, 0.2475, 0.4635, 0.2322, 0.4921, 0.1481, 0.5785, 0.3694, 0.5863, 0.5065, 0.4332, 0.5089, 0.4367, 0.3791, 0.5922, 0.2475, 0.5785, 0.3694, 0.4367, 0.3791, 0.4635, 0.2322, 0.7606, 0.4907, 0.7606, 0.5863, 0.876, 0.5863, 0.859, 0.4921, 0.4332, 0.5089, 0.5863, 0.5065, 0.5863, 0.5831, 0.4332, 0.5854, 0.4332, 0.7243, 0.428, 0.8367, 0.5316, 0.7803, 0.575, 0.6811, 0.4543, 0.4689, 0.4621, 0.5833, 0.3634, 0.5316, 0.3246, 0.428, 0.4332, 0.7243, 0.575, 0.6811, 0.5162, 0.6194, 0.4332, 0.6477, 0.6197, 0.6008, 0.5768, 0.5595, 0.6279, 0.4467, 0.6789, 0.506, 0.7468, 0.4462, 0.734, 0.5863, 0.6197, 0.6008, 0.6789, 0.506, 0.2801, 0.5384, 0.2801, 0.6741, 0.4332, 0.6477, 0.4183, 0.524, 0.3012, 0.5384, 0.4568, 0.5537, 0.4568, 0.6762, 0.2891, 0.7, 0.1911, 0.5384, 0.1961, 0.6545, 0.2801, 0.6741, 0.2801, 0.5384, 0.2107, 0.5384, 0.3012, 0.5384, 0.2891, 0.7, 0.2165, 0.6545, 0.6183, 0.5919, 0.575, 0.6811, 0.7394, 0.6392, 0.7378, 0.5399, 0.3633, 0.6215, 0.4486, 0.6218, 0.4486, 0.5537, 0.3451, 0.5384, 0.7378, 0.5399, 0.7394, 0.6392, 0.82, 0.6215, 0.8394, 0.5384, 0.5162, 0.6194, 0.575, 0.6811, 0.6183, 0.5919, 0.5714, 0.5276, 0.4332, 0.5854, 0.4462, 0.7049, 0.2654, 0.6847, 0.3019, 0.538, 0.2168, 0.5384, 0.3019, 0.538, 0.2654, 0.6847, 0.2046, 0.6291, 0.6684, 0.5384, 0.683, 0.6291, 0.6221, 0.6847, 0.5918, 0.5384, 0.7379, 0.527, 0.6848, 0.6393, 0.5863, 0.669, 0.5863, 0.5831, 0.5984, 0.6624, 0.7088, 0.6393, 0.7527, 0.527, 0.6435, 0.5703, 0.5984, 0.5269, 0.5414, 0.6198, 0.5984, 0.6624, 0.6435, 0.5703, 0.4183, 0.524, 0.4332, 0.6477, 0.5162, 0.6194, 0.5714, 0.5276, 0.5863, 0.5831, 0.5863, 0.669, 0.4462, 0.7049, 0.4332, 0.5854, 0.4568, 0.5537, 0.5918, 0.5384, 0.6221, 0.6847, 0.4568, 0.6762, 0.4486, 0.6218, 0.5414, 0.6198, 0.5984, 0.5269, 0.4486, 0.5537, 0.4872, 0.4742, 0.4435, 0.5959, 0.6075, 0.5863, 0.6075, 0.4773, 0.6279, 0.4467, 0.5768, 0.5595, 0.4621, 0.5833, 0.4543, 0.4689])
me_rock.materials.append(mat_lava_rock_black)
me_rock.use_remesh_fix_poles = True
me_rock.use_remesh_preserve_attributes = False
me_rock.auto_texspace = False
me_rock.update()

# ---- objects
ob_rock = bpy.data.objects.new('rock', me_rock)

# ---- transforms, parenting, visibility, modifiers, constraints
ob_rock.location = (0.0, 0.0, 0.0)
_m = ob_rock.modifiers.new('Auto Smooth', 'NODES')
_m.node_group = ng_auto_smooth
_gi = [s.identifier for s in ng_auto_smooth.interface.items_tree if s.item_type == 'SOCKET' and s.in_out == 'INPUT']
_m[_gi[1]] = 0.5236  # Angle

# ---- collection membership
col_collection.objects.link(ob_rock)

# ---- scene / render settings (as saved in the file)
scene.frame_start = 1; scene.frame_end = 250; scene.frame_set(1)
scene.render.engine = 'BLENDER_EEVEE_NEXT'
scene.cycles.sampling_pattern = 'TABULATED_SOBOL'
scene.cycles.use_light_tree = False
scene.view_settings.view_transform = 'Filmic'
bpy.context.view_layer.update()

# ---- added for rendering (the .blend has no active camera and no usable light): camera, sun
cam_auto = bpy.data.cameras.new('AutoCamera')
cam_auto.lens = 50.0
cam_auto.sensor_width = 36.0
cam_auto.clip_end = 1000.0
ob_auto_camera = bpy.data.objects.new('AutoCamera', cam_auto)
scene.collection.objects.link(ob_auto_camera)
ob_auto_camera.location = (1.55821, -1.82377, 1.06584)
ob_auto_camera.rotation_euler = (1.09748, -7.21219e-08, 0.694738)
scene.camera = ob_auto_camera
light_auto_sun = bpy.data.lights.new('AutoSun', 'SUN')
light_auto_sun.energy = 3.0
light_auto_sun.angle = 0.0523599
ob_auto_sun = bpy.data.objects.new('AutoSun', light_auto_sun)
scene.collection.objects.link(ob_auto_sun)
ob_auto_sun.rotation_euler = (0.872665, 0.174533, 0.523599)
bpy.context.view_layer.update()
